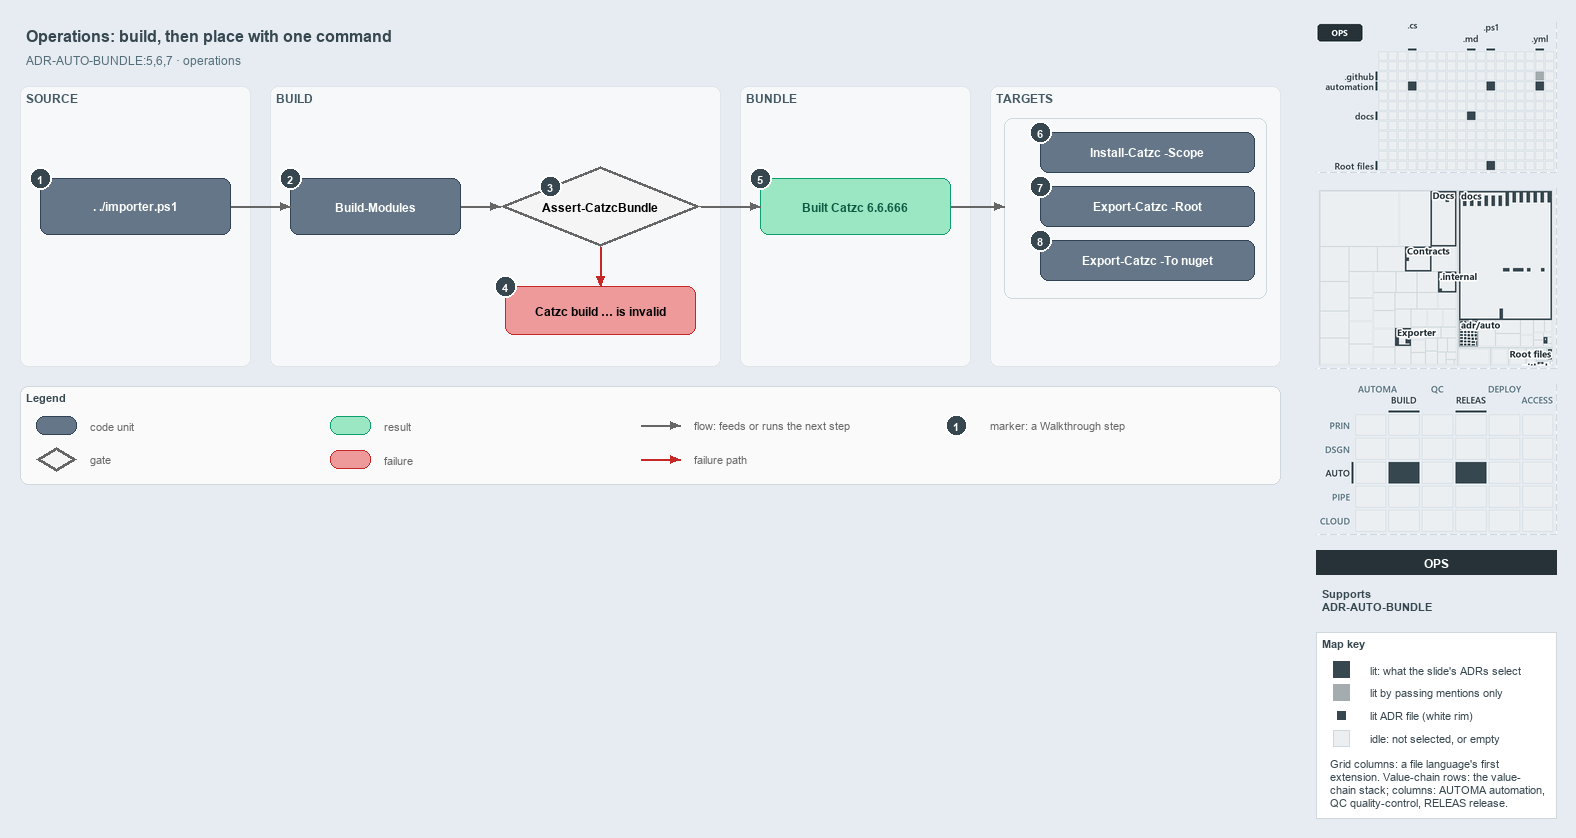

The diagram above was exported from draw.io. Its source (the exported page's mxGraphModel, read from the mxfile embedded in the PNG):
<mxGraphModel dx="1024" dy="768" grid="0" gridSize="10" guides="1" tooltips="1" connect="1" arrows="1" fold="1" page="1" pageScale="1" pageWidth="1572" pageHeight="600" background="#E6ECF2" math="0" shadow="0">
  <root>
    <mxCell id="0" />
    <mxCell id="1" parent="0" />
    <mxCell id="title" value="Operations: build, then place with one command" style="text;html=1;align=left;verticalAlign=middle;fontSize=16;fontStyle=1;fontColor=#37474F;" vertex="1" parent="1">
      <mxGeometry x="20" y="14" width="1260" height="30" as="geometry" />
    </mxCell>
    <mxCell id="subtitle" value="ADR-AUTO-BUNDLE:5,6,7 &amp;#183; operations" style="text;html=1;align=left;verticalAlign=middle;fontSize=12;fontColor=#546E7A;" vertex="1" parent="1">
      <mxGeometry x="20" y="44" width="1240" height="20" as="geometry" />
    </mxCell>
    <mxCell id="band-source" value="SOURCE" style="rounded=1;html=1;arcSize=3;fillColor=#F6F8FA;strokeColor=#E1E4E8;verticalAlign=top;align=left;spacingLeft=8;fontStyle=1;fontSize=12;fontColor=#455A64;" vertex="1" parent="1">
      <mxGeometry x="20" y="80" width="230" height="280" as="geometry" />
    </mxCell>
    <mxCell id="band-build" value="BUILD" style="rounded=1;html=1;arcSize=3;fillColor=#F6F8FA;strokeColor=#E1E4E8;verticalAlign=top;align=left;spacingLeft=8;fontStyle=1;fontSize=12;fontColor=#455A64;" vertex="1" parent="1">
      <mxGeometry x="270" y="80" width="450" height="280" as="geometry" />
    </mxCell>
    <mxCell id="band-bundle" value="BUNDLE" style="rounded=1;html=1;arcSize=3;fillColor=#F6F8FA;strokeColor=#E1E4E8;verticalAlign=top;align=left;spacingLeft=8;fontStyle=1;fontSize=12;fontColor=#455A64;" vertex="1" parent="1">
      <mxGeometry x="740" y="80" width="230" height="280" as="geometry" />
    </mxCell>
    <mxCell id="band-roots" value="TARGETS" style="rounded=1;html=1;arcSize=3;fillColor=#F6F8FA;strokeColor=#E1E4E8;verticalAlign=top;align=left;spacingLeft=8;fontStyle=1;fontSize=12;fontColor=#455A64;" vertex="1" parent="1">
      <mxGeometry x="990" y="80" width="290" height="280" as="geometry" />
    </mxCell>
    <mxCell id="g-entry" value="&lt;b&gt;. ./importer.ps1&lt;/b&gt;" style="rounded=1;whiteSpace=wrap;html=1;arcSize=20;fillColor=#647687;strokeColor=#314354;fontColor=#FFFFFF;fontSize=12;" vertex="1" parent="1">
      <mxGeometry x="40" y="172" width="190" height="56" as="geometry" />
    </mxCell>
    <mxCell id="g-build" value="&lt;b&gt;Build-Modules&lt;/b&gt;" style="rounded=1;whiteSpace=wrap;html=1;arcSize=20;fillColor=#647687;strokeColor=#314354;fontColor=#FFFFFF;fontSize=12;" vertex="1" parent="1">
      <mxGeometry x="290" y="172" width="170" height="56" as="geometry" />
    </mxCell>
    <mxCell id="g-guard" value="&lt;b&gt;Assert-CatzcBundle&lt;/b&gt;" style="rhombus;whiteSpace=wrap;html=1;fillColor=#f5f5f5;strokeColor=#666666;strokeWidth=3;fontSize=12;" vertex="1" parent="1">
      <mxGeometry x="500" y="160" width="200" height="80" as="geometry" />
    </mxCell>
    <mxCell id="g-invalid" value="&lt;b&gt;Catzc build &amp;#8230; is invalid&lt;/b&gt;" style="rounded=1;whiteSpace=wrap;html=1;arcSize=20;fillColor=#EF9A9A;strokeColor=#C62828;fontSize=12;" vertex="1" parent="1">
      <mxGeometry x="505" y="280" width="190" height="48" as="geometry" />
    </mxCell>
    <mxCell id="g-built" value="&lt;b&gt;Built Catzc 6.6.666&lt;/b&gt;" style="rounded=1;whiteSpace=wrap;html=1;arcSize=20;fillColor=#9BE7C4;strokeColor=#0E9F6E;fontColor=#0B5C43;fontSize=12;" vertex="1" parent="1">
      <mxGeometry x="760" y="172" width="190" height="56" as="geometry" />
    </mxCell>
    <mxCell id="frame-targets" value="" style="rounded=1;html=1;arcSize=6;fillColor=none;strokeColor=#CFD8DC;" vertex="1" parent="1">
      <mxGeometry x="1004" y="112" width="262" height="180" as="geometry" />
    </mxCell>
    <mxCell id="g-scope" value="&lt;b&gt;Install-Catzc -Scope&lt;/b&gt;" style="rounded=1;whiteSpace=wrap;html=1;arcSize=20;fillColor=#647687;strokeColor=#314354;fontColor=#FFFFFF;fontSize=12;" vertex="1" parent="1">
      <mxGeometry x="1040" y="126" width="214" height="40" as="geometry" />
    </mxCell>
    <mxCell id="g-root" value="&lt;b&gt;Export-Catzc -Root&lt;/b&gt;" style="rounded=1;whiteSpace=wrap;html=1;arcSize=20;fillColor=#647687;strokeColor=#314354;fontColor=#FFFFFF;fontSize=12;" vertex="1" parent="1">
      <mxGeometry x="1040" y="180" width="214" height="40" as="geometry" />
    </mxCell>
    <mxCell id="g-nuget" value="&lt;b&gt;Export-Catzc -To nuget&lt;/b&gt;" style="rounded=1;whiteSpace=wrap;html=1;arcSize=20;fillColor=#647687;strokeColor=#314354;fontColor=#FFFFFF;fontSize=12;" vertex="1" parent="1">
      <mxGeometry x="1040" y="234" width="214" height="40" as="geometry" />
    </mxCell>
    <mxCell id="p-edge-entry-build-a" value="" style="text;html=1;strokeColor=none;fillColor=none;" vertex="1" parent="1">
      <mxGeometry x="230" y="200" width="1" height="1" as="geometry" />
    </mxCell>
    <mxCell id="p-edge-entry-build-b" value="" style="text;html=1;strokeColor=none;fillColor=none;" vertex="1" parent="1">
      <mxGeometry x="290" y="200" width="1" height="1" as="geometry" />
    </mxCell>
    <mxCell id="edge-entry-build" value="" style="edgeStyle=orthogonalEdgeStyle;rounded=1;html=1;fontSize=10;endArrow=block;strokeColor=#666666;" edge="1" parent="1" source="p-edge-entry-build-a" target="p-edge-entry-build-b">
      <mxGeometry relative="1" as="geometry" />
    </mxCell>
    <mxCell id="p-edge-build-guard-a" value="" style="text;html=1;strokeColor=none;fillColor=none;" vertex="1" parent="1">
      <mxGeometry x="460" y="200" width="1" height="1" as="geometry" />
    </mxCell>
    <mxCell id="p-edge-build-guard-b" value="" style="text;html=1;strokeColor=none;fillColor=none;" vertex="1" parent="1">
      <mxGeometry x="500" y="200" width="1" height="1" as="geometry" />
    </mxCell>
    <mxCell id="edge-build-guard" value="" style="edgeStyle=orthogonalEdgeStyle;rounded=1;html=1;fontSize=10;endArrow=block;strokeColor=#666666;" edge="1" parent="1" source="p-edge-build-guard-a" target="p-edge-build-guard-b">
      <mxGeometry relative="1" as="geometry" />
    </mxCell>
    <mxCell id="p-edge-guard-built-a" value="" style="text;html=1;strokeColor=none;fillColor=none;" vertex="1" parent="1">
      <mxGeometry x="700" y="200" width="1" height="1" as="geometry" />
    </mxCell>
    <mxCell id="p-edge-guard-built-b" value="" style="text;html=1;strokeColor=none;fillColor=none;" vertex="1" parent="1">
      <mxGeometry x="760" y="200" width="1" height="1" as="geometry" />
    </mxCell>
    <mxCell id="edge-guard-built" value="" style="edgeStyle=orthogonalEdgeStyle;rounded=1;html=1;fontSize=10;endArrow=block;strokeColor=#666666;" edge="1" parent="1" source="p-edge-guard-built-a" target="p-edge-guard-built-b">
      <mxGeometry relative="1" as="geometry" />
    </mxCell>
    <mxCell id="p-edge-guard-invalid-a" value="" style="text;html=1;strokeColor=none;fillColor=none;" vertex="1" parent="1">
      <mxGeometry x="600" y="240" width="1" height="1" as="geometry" />
    </mxCell>
    <mxCell id="p-edge-guard-invalid-b" value="" style="text;html=1;strokeColor=none;fillColor=none;" vertex="1" parent="1">
      <mxGeometry x="600" y="280" width="1" height="1" as="geometry" />
    </mxCell>
    <mxCell id="edge-guard-invalid" value="" style="edgeStyle=orthogonalEdgeStyle;rounded=1;html=1;fontSize=10;endArrow=block;strokeColor=#C62828;" edge="1" parent="1" source="p-edge-guard-invalid-a" target="p-edge-guard-invalid-b">
      <mxGeometry relative="1" as="geometry" />
    </mxCell>
    <mxCell id="p-edge-built-targets-a" value="" style="text;html=1;strokeColor=none;fillColor=none;" vertex="1" parent="1">
      <mxGeometry x="950" y="200" width="1" height="1" as="geometry" />
    </mxCell>
    <mxCell id="p-edge-built-targets-b" value="" style="text;html=1;strokeColor=none;fillColor=none;" vertex="1" parent="1">
      <mxGeometry x="1004" y="200" width="1" height="1" as="geometry" />
    </mxCell>
    <mxCell id="edge-built-targets" value="" style="edgeStyle=orthogonalEdgeStyle;rounded=1;html=1;fontSize=10;endArrow=block;strokeColor=#666666;" edge="1" parent="1" source="p-edge-built-targets-a" target="p-edge-built-targets-b">
      <mxGeometry relative="1" as="geometry" />
    </mxCell>
    <mxCell id="mark-1" value="1" style="ellipse;html=1;fillColor=#37474F;strokeColor=#FFFFFF;strokeWidth=2;fontColor=#FFFFFF;fontStyle=1;fontSize=11;" vertex="1" parent="1">
      <mxGeometry x="29" y="161" width="22" height="22" as="geometry" />
    </mxCell>
    <mxCell id="mark-2" value="2" style="ellipse;html=1;fillColor=#37474F;strokeColor=#FFFFFF;strokeWidth=2;fontColor=#FFFFFF;fontStyle=1;fontSize=11;" vertex="1" parent="1">
      <mxGeometry x="279" y="161" width="22" height="22" as="geometry" />
    </mxCell>
    <mxCell id="mark-3" value="3" style="ellipse;html=1;fillColor=#37474F;strokeColor=#FFFFFF;strokeWidth=2;fontColor=#FFFFFF;fontStyle=1;fontSize=11;" vertex="1" parent="1">
      <mxGeometry x="539.0" y="169.0" width="22" height="22" as="geometry" />
    </mxCell>
    <mxCell id="mark-4" value="4" style="ellipse;html=1;fillColor=#37474F;strokeColor=#FFFFFF;strokeWidth=2;fontColor=#FFFFFF;fontStyle=1;fontSize=11;" vertex="1" parent="1">
      <mxGeometry x="494" y="269" width="22" height="22" as="geometry" />
    </mxCell>
    <mxCell id="mark-5" value="5" style="ellipse;html=1;fillColor=#37474F;strokeColor=#FFFFFF;strokeWidth=2;fontColor=#FFFFFF;fontStyle=1;fontSize=11;" vertex="1" parent="1">
      <mxGeometry x="749" y="161" width="22" height="22" as="geometry" />
    </mxCell>
    <mxCell id="mark-6" value="6" style="ellipse;html=1;fillColor=#37474F;strokeColor=#FFFFFF;strokeWidth=2;fontColor=#FFFFFF;fontStyle=1;fontSize=11;" vertex="1" parent="1">
      <mxGeometry x="1029" y="115" width="22" height="22" as="geometry" />
    </mxCell>
    <mxCell id="mark-7" value="7" style="ellipse;html=1;fillColor=#37474F;strokeColor=#FFFFFF;strokeWidth=2;fontColor=#FFFFFF;fontStyle=1;fontSize=11;" vertex="1" parent="1">
      <mxGeometry x="1029" y="169" width="22" height="22" as="geometry" />
    </mxCell>
    <mxCell id="mark-8" value="8" style="ellipse;html=1;fillColor=#37474F;strokeColor=#FFFFFF;strokeWidth=2;fontColor=#FFFFFF;fontStyle=1;fontSize=11;" vertex="1" parent="1">
      <mxGeometry x="1029" y="223" width="22" height="22" as="geometry" />
    </mxCell>
    <mxCell id="legend" value="&lt;b&gt;Legend&lt;/b&gt;" style="rounded=1;whiteSpace=wrap;html=1;arcSize=6;fillColor=#FAFAFA;strokeColor=#CFD8DC;align=left;verticalAlign=top;spacing=8;fontSize=11;fontColor=#37474F;" vertex="1" parent="1">
      <mxGeometry x="20" y="380" width="1260" height="98" as="geometry" />
    </mxCell>
    <mxCell id="legend-1-1" value="" style="rounded=1;whiteSpace=wrap;html=1;arcSize=20;fillColor=#647687;strokeColor=#314354;fontColor=#FFFFFF;" vertex="1" parent="1">
      <mxGeometry x="36" y="410" width="40" height="18" as="geometry" />
    </mxCell>
    <mxCell id="legend-1-1-text" value="code unit" style="text;html=1;align=left;verticalAlign=middle;fontSize=11;fontColor=#666666;" vertex="1" parent="1">
      <mxGeometry x="84" y="409" width="240" height="20" as="geometry" />
    </mxCell>
    <mxCell id="legend-1-2" value="" style="rhombus;whiteSpace=wrap;html=1;fillColor=#f5f5f5;strokeColor=#666666;strokeWidth=3;" vertex="1" parent="1">
      <mxGeometry x="36" y="441" width="40" height="24" as="geometry" />
    </mxCell>
    <mxCell id="legend-1-2-text" value="gate" style="text;html=1;align=left;verticalAlign=middle;fontSize=11;fontColor=#666666;" vertex="1" parent="1">
      <mxGeometry x="84" y="443" width="240" height="20" as="geometry" />
    </mxCell>
    <mxCell id="legend-2-1" value="" style="rounded=1;whiteSpace=wrap;html=1;arcSize=20;fillColor=#9BE7C4;strokeColor=#0E9F6E;fontColor=#0B5C43;" vertex="1" parent="1">
      <mxGeometry x="330" y="410" width="40" height="18" as="geometry" />
    </mxCell>
    <mxCell id="legend-2-1-text" value="result" style="text;html=1;align=left;verticalAlign=middle;fontSize=11;fontColor=#666666;" vertex="1" parent="1">
      <mxGeometry x="378" y="409" width="240" height="20" as="geometry" />
    </mxCell>
    <mxCell id="legend-2-2" value="" style="rounded=1;whiteSpace=wrap;html=1;arcSize=20;fillColor=#EF9A9A;strokeColor=#C62828;" vertex="1" parent="1">
      <mxGeometry x="330" y="444" width="40" height="18" as="geometry" />
    </mxCell>
    <mxCell id="legend-2-2-text" value="failure" style="text;html=1;align=left;verticalAlign=middle;fontSize=11;fontColor=#666666;" vertex="1" parent="1">
      <mxGeometry x="378" y="443" width="240" height="20" as="geometry" />
    </mxCell>
    <mxCell id="legend-3-1-a" value="" style="text;html=1;strokeColor=none;fillColor=none;" vertex="1" parent="1">
      <mxGeometry x="640" y="419" width="1" height="1" as="geometry" />
    </mxCell>
    <mxCell id="legend-3-1-b" value="" style="text;html=1;strokeColor=none;fillColor=none;" vertex="1" parent="1">
      <mxGeometry x="680" y="419" width="1" height="1" as="geometry" />
    </mxCell>
    <mxCell id="legend-3-1" value="" style="edgeStyle=orthogonalEdgeStyle;rounded=1;html=1;fontSize=10;endArrow=block;strokeColor=#666666;" edge="1" parent="1" source="legend-3-1-a" target="legend-3-1-b">
      <mxGeometry relative="1" as="geometry" />
    </mxCell>
    <mxCell id="legend-3-1-text" value="flow: feeds or runs the next step" style="text;html=1;align=left;verticalAlign=middle;fontSize=11;fontColor=#666666;" vertex="1" parent="1">
      <mxGeometry x="688" y="409" width="240" height="20" as="geometry" />
    </mxCell>
    <mxCell id="legend-3-2-a" value="" style="text;html=1;strokeColor=none;fillColor=none;" vertex="1" parent="1">
      <mxGeometry x="640" y="453" width="1" height="1" as="geometry" />
    </mxCell>
    <mxCell id="legend-3-2-b" value="" style="text;html=1;strokeColor=none;fillColor=none;" vertex="1" parent="1">
      <mxGeometry x="680" y="453" width="1" height="1" as="geometry" />
    </mxCell>
    <mxCell id="legend-3-2" value="" style="edgeStyle=orthogonalEdgeStyle;rounded=1;html=1;fontSize=10;endArrow=block;strokeColor=#C62828;" edge="1" parent="1" source="legend-3-2-a" target="legend-3-2-b">
      <mxGeometry relative="1" as="geometry" />
    </mxCell>
    <mxCell id="legend-3-2-text" value="failure path" style="text;html=1;align=left;verticalAlign=middle;fontSize=11;fontColor=#666666;" vertex="1" parent="1">
      <mxGeometry x="688" y="443" width="240" height="20" as="geometry" />
    </mxCell>
    <mxCell id="legend-4-1" value="1" style="ellipse;html=1;fillColor=#37474F;strokeColor=#FFFFFF;strokeWidth=2;fontColor=#FFFFFF;fontStyle=1;fontSize=11;" vertex="1" parent="1">
      <mxGeometry x="945" y="408" width="22" height="22" as="geometry" />
    </mxCell>
    <mxCell id="legend-4-1-text" value="marker: a Walkthrough step" style="text;html=1;align=left;verticalAlign=middle;fontSize=11;fontColor=#666666;" vertex="1" parent="1">
      <mxGeometry x="984" y="409" width="240" height="20" as="geometry" />
    </mxCell>
    <mxCell id="minimap-grid" value="" style="shape=image;html=1;imageAspect=0;aspect=fixed;verticalLabelPosition=bottom;strokeColor=#CFD8DC;dashed=1;fillColor=#FAFAFA;image=data:image/png,(base64 omitted: 11220 chars);" vertex="1" parent="1">
      <mxGeometry x="1316" y="16" width="240" height="150" as="geometry" />
    </mxCell>
    <mxCell id="minimap-tree" value="" style="shape=image;html=1;imageAspect=0;aspect=fixed;verticalLabelPosition=bottom;strokeColor=#CFD8DC;dashed=1;fillColor=#FAFAFA;image=data:image/png,(base64 omitted: 20780 chars);" vertex="1" parent="1">
      <mxGeometry x="1316" y="182" width="240" height="180" as="geometry" />
    </mxCell>
    <mxCell id="minimap-chain" value="" style="shape=image;html=1;imageAspect=0;aspect=fixed;verticalLabelPosition=bottom;strokeColor=#CFD8DC;dashed=1;fillColor=#FAFAFA;image=data:image/png,(base64 omitted: 14404 chars);" vertex="1" parent="1">
      <mxGeometry x="1316" y="378" width="240" height="150" as="geometry" />
    </mxCell>
    <mxCell id="lens-badge" value="OPS" style="rounded=0;whiteSpace=wrap;html=1;align=center;verticalAlign=middle;fontSize=12;fontStyle=1;fontColor=#FFFFFF;fillColor=#263238;strokeColor=none;" vertex="1" parent="1">
      <mxGeometry x="1316" y="544" width="240" height="24" as="geometry" />
    </mxCell>
    <mxCell id="supports" value="&lt;b&gt;Supports&lt;/b&gt;&lt;br&gt;ADR-AUTO-BUNDLE" style="text;html=1;whiteSpace=wrap;align=left;verticalAlign=top;fontSize=11;fontColor=#37474F;" vertex="1" parent="1">
      <mxGeometry x="1316" y="576" width="240" height="38" as="geometry" />
    </mxCell>
    <mxCell id="mapkey" value="&lt;b&gt;Map key&lt;/b&gt;" style="rounded=0;whiteSpace=wrap;html=1;align=left;verticalAlign=top;fontSize=11;fontColor=#37474F;fillColor=#FFFFFF;strokeColor=#CFD8DC;spacingLeft=8;spacingTop=2;" vertex="1" parent="1">
      <mxGeometry x="1316" y="626" width="240" height="186" as="geometry" />
    </mxCell>
    <mxCell id="mapkey-lit" value="" style="rounded=0;html=1;fillColor=#37474F;strokeColor=#37474F;" vertex="1" parent="1">
      <mxGeometry x="1333.0" y="655.0" width="16" height="16" as="geometry" />
    </mxCell>
    <mxCell id="mapkey-lit-text" value="lit: what the slide's ADRs select" style="text;html=1;align=left;verticalAlign=middle;fontSize=11;fontColor=#37474F;" vertex="1" parent="1">
      <mxGeometry x="1364" y="653" width="184" height="20" as="geometry" />
    </mxCell>
    <mxCell id="mapkey-touched" value="" style="rounded=0;html=1;fillColor=#A4ACB0;strokeColor=#A4ACB0;" vertex="1" parent="1">
      <mxGeometry x="1333.0" y="678.0" width="16" height="16" as="geometry" />
    </mxCell>
    <mxCell id="mapkey-touched-text" value="lit by passing mentions only" style="text;html=1;align=left;verticalAlign=middle;fontSize=11;fontColor=#37474F;" vertex="1" parent="1">
      <mxGeometry x="1364" y="676" width="184" height="20" as="geometry" />
    </mxCell>
    <mxCell id="mapkey-adr" value="" style="rounded=0;html=1;fillColor=#37474F;strokeColor=#FFFFFF;strokeWidth=2;" vertex="1" parent="1">
      <mxGeometry x="1335.0" y="703.0" width="12" height="12" as="geometry" />
    </mxCell>
    <mxCell id="mapkey-adr-text" value="lit ADR file (white rim)" style="text;html=1;align=left;verticalAlign=middle;fontSize=11;fontColor=#37474F;" vertex="1" parent="1">
      <mxGeometry x="1364" y="699" width="184" height="20" as="geometry" />
    </mxCell>
    <mxCell id="mapkey-idle" value="" style="rounded=0;html=1;fillColor=#ECEFF1;strokeColor=#CFD8DC;" vertex="1" parent="1">
      <mxGeometry x="1333.0" y="724.0" width="16" height="16" as="geometry" />
    </mxCell>
    <mxCell id="mapkey-idle-text" value="idle: not selected, or empty" style="text;html=1;align=left;verticalAlign=middle;fontSize=11;fontColor=#37474F;" vertex="1" parent="1">
      <mxGeometry x="1364" y="722" width="184" height="20" as="geometry" />
    </mxCell>
    <mxCell id="mapkey-codes" value="Grid columns: a file language's first&lt;br&gt;extension. Value-chain rows: the value-&lt;br&gt;chain stack; columns: AUTOMA automation,&lt;br&gt;QC quality-control, RELEAS release." style="text;html=1;align=left;verticalAlign=top;whiteSpace=wrap;fontSize=11;fontColor=#37474F;" vertex="1" parent="1">
      <mxGeometry x="1324" y="746" width="224" height="60" as="geometry" />
    </mxCell>
  </root>
</mxGraphModel>